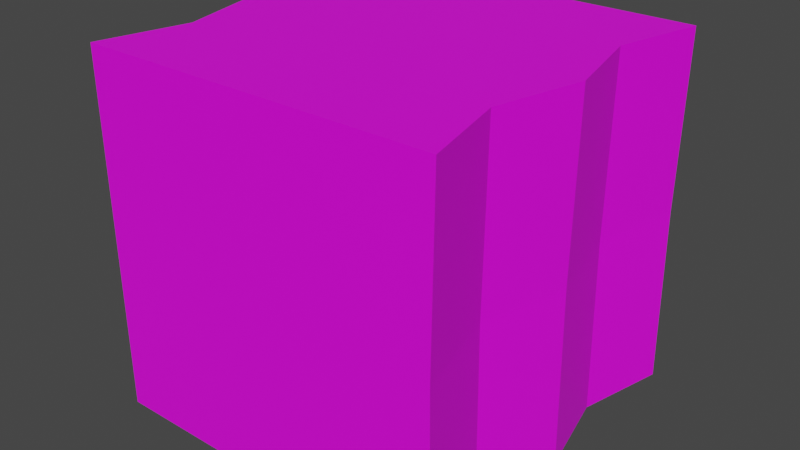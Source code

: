 # Source: tile_4.blend  (saved by Blender 2.82.7; exported with 4.5.12 LTS)
import bpy
from mathutils import Matrix  # noqa: F401  (used for matrix-valued properties, if any)

bpy.ops.wm.read_factory_settings(use_empty=True)
scene = bpy.context.scene
scene.name = 'Scene'

# ---- collections
col_collection = bpy.data.collections.new('Collection'); scene.collection.children.link(col_collection)

# ---- images (referenced by path relative to the original .blend; pixels are not part of the script)
import os
ASSET_DIR = os.environ.get("B2B_ASSET_DIR", "")  # directory of the original .blend (textures are referenced by path, not embedded)
HERE = os.path.dirname(os.path.abspath(__file__))  # packed textures are extracted next to this script under _unpacked/

def load_image(name, relpath, width, height, colorspace="sRGB"):
    """Load a texture the original file referenced (path relative to the .blend, or extracted next to this script)."""
    p = next((c for c in (os.path.join(HERE, relpath), os.path.join(ASSET_DIR, relpath)) if relpath and os.path.exists(c)), "")
    if p:
        img = bpy.data.images.load(p, check_existing=True)
        img.name = name
    else:  # same state as the original file: an image datablock whose file is absent (Cycles renders it pink)
        img = bpy.data.images.new(name, width, height)
        img.source = "FILE"
        img.filepath = "//" + (relpath or name)
    img.colorspace_settings.name = colorspace
    return img
img_test_ground_png = load_image('test_ground.png', 'test_ground.png', 1024, 1024, 'sRGB')

# ---- materials (node trees are filled in below, after node groups)
mat_material = bpy.data.materials.new('Material')
mat_material.alpha_threshold = 0.0
mat_material.use_transparent_shadow = False
mat_material.line_color = (0.0, 0.0, 0.0, 1.0)
mat_white = bpy.data.materials.new('white')
mat_white.use_transparent_shadow = False
mat_full = bpy.data.materials.new('full')
mat_full.use_transparent_shadow = False

# ---- material node trees
mat_material.use_nodes = True; mat_material.node_tree.nodes.clear()
_N = mat_material.node_tree.nodes; _L = mat_material.node_tree.links
n0 = _N.new('ShaderNodeOutputMaterial'); n0.name = 'Material Output'; n0.location = (300, 300)
n1 = _N.new('ShaderNodeBsdfPrincipled'); n1.name = 'Principled BSDF'; n1.location = (10, 300)
n1.distribution = 'GGX'
n1.subsurface_method = 'BURLEY'
n1.inputs[2].default_value = 0.4
n1.inputs[3].default_value = 1.45
n1.inputs[27].default_value = (0.0, 0.0, 0.0, 1.0)
n1.inputs[28].default_value = 1.0
_L.new(n1.outputs[0], n0.inputs[0])
n0.is_active_output = True
mat_white.use_nodes = True; mat_white.node_tree.nodes.clear()
_N = mat_white.node_tree.nodes; _L = mat_white.node_tree.links
n0 = _N.new('ShaderNodeOutputMaterial'); n0.name = 'Material Output'; n0.location = (300, 300)
n1 = _N.new('ShaderNodeBsdfPrincipled'); n1.name = 'Principled BSDF'; n1.location = (10, 300)
n1.distribution = 'GGX'
n1.subsurface_method = 'BURLEY'
n1.inputs[3].default_value = 1.45
n1.inputs[27].default_value = (0.0, 0.0, 0.0, 1.0)
n1.inputs[28].default_value = 1.0
_L.new(n1.outputs[0], n0.inputs[0])
n0.is_active_output = True
mat_full.use_nodes = True; mat_full.node_tree.nodes.clear()
_N = mat_full.node_tree.nodes; _L = mat_full.node_tree.links
n0 = _N.new('ShaderNodeOutputMaterial'); n0.name = 'Material Output'; n0.location = (300, 300)
n1 = _N.new('ShaderNodeBsdfPrincipled'); n1.name = 'Principled BSDF'; n1.location = (10, 300)
n1.distribution = 'GGX'
n1.subsurface_method = 'BURLEY'
n1.inputs[3].default_value = 1.45
n1.inputs[27].default_value = (0.0, 0.0, 0.0, 1.0)
n1.inputs[28].default_value = 1.0
n2 = _N.new('ShaderNodeTexImage'); n2.name = 'Image Texture'; n2.location = (-280, 260)
n2.image = img_test_ground_png
_L.new(n1.outputs[0], n0.inputs[0])
_L.new(n2.outputs[0], n1.inputs[0])
n0.is_active_output = True

# ---- world
world_world = bpy.data.worlds.new('World'); scene.world = world_world
world_world.use_nodes = True; world_world.node_tree.nodes.clear()
_N = world_world.node_tree.nodes; _L = world_world.node_tree.links
n0 = _N.new('ShaderNodeOutputWorld'); n0.name = 'World Output'; n0.location = (300, 300)
n1 = _N.new('ShaderNodeBackground'); n1.name = 'Background'; n1.location = (10, 300)
n1.inputs[0].default_value = (0.05088, 0.05088, 0.05088, 1.0)
_L.new(n1.outputs[0], n0.inputs[0])
n0.is_active_output = True
world_world.color = (0.05088, 0.05088, 0.05088)
world_world.use_sun_shadow = False
world_world.sun_shadow_jitter_overblur = 0.0

# ---- meshes
me_cube_026 = bpy.data.meshes.new('Cube.026')
me_cube_026.from_pydata([(1.0, 1.0, 1.0), (1.0, 1.0, -1.0), (1.0, -1.0, 1.0), (1.0, -1.0, -1.0), (-1.0, 1.0, 1.0), (-1.0, 1.0, -1.0), (-1.0, -1.0, 1.0), (-1.0, -1.0, -1.0), (-1.0, 0.0, -1.0), (1.0, 0.0, 1.0), (-1.0, 0.0, 1.0), (1.0, 0.0, -1.0), (-0.8784, 0.5, 1.0), (0.8784, 0.5, -1.0), (-0.8784, 0.5, -1.0), (0.8784, 0.5, 1.0), (-0.8784, -0.5, -1.0), (0.8784, -0.5, 1.0), (-0.8784, -0.5, 1.0), (0.8784, -0.5, -1.0), (0.9874, 1.0, 0.0), (-1.0, -1.0, 0.0), (0.9874, -1.0, 0.0), (-1.0, 1.0, 0.0), (0.9874, 0.0, 0.0), (-1.0, 0.0, 0.0), (0.8658, 0.5, 0.0), (-0.8784, 0.5, 0.0), (-0.8784, -0.5, 0.0), (0.8658, -0.5, 0.0)], [], [(17, 18, 6, 2), (22, 2, 6, 21), (27, 12, 4, 23), (16, 19, 3, 7), (29, 17, 2, 22), (23, 4, 0, 20), (26, 15, 9, 24), (14, 13, 11, 8), (28, 18, 10, 25), (15, 12, 10, 9), (0, 4, 12, 15), (5, 1, 13, 14), (20, 0, 15, 26), (25, 10, 12, 27), (21, 6, 18, 28), (24, 9, 17, 29), (8, 11, 19, 16), (9, 10, 18, 17), (11, 24, 29, 19), (7, 21, 28, 16), (8, 25, 27, 14), (1, 20, 26, 13), (16, 28, 25, 8), (13, 26, 24, 11), (5, 23, 20, 1), (19, 29, 22, 3), (14, 27, 23, 5), (3, 22, 21, 7)])
me_cube_026.polygons.foreach_set('material_index', [2, 2, 2, 2, 2, 2, 2, 2, 2, 2, 2, 2, 2, 2, 2, 2, 2, 2, 2, 2, 2, 2, 2, 2, 2, 2, 2, 2])
_uv = me_cube_026.uv_layers.new(name='UVMap')
_uv.uv.foreach_set('vector', [0.1129, 0.5595, 0.3629, 0.5595, 0.3629, 0.622, 0.1129, 0.622, 0.83, 0.6739, 0.929, 0.6739, 0.929, 0.8719, 0.83, 0.8719, 0.83, 0.2286, 0.929, 0.2286, 0.929, 0.2781, 0.83, 0.2781, 0.5331, 0.6244, 0.731, 0.6244, 0.731, 0.6739, 0.5331, 0.6739, 0.83, 0.6244, 0.929, 0.6244, 0.929, 0.6739, 0.83, 0.6739, 0.83, 0.2781, 0.929, 0.2781, 0.929, 0.476, 0.83, 0.476, 0.83, 0.5255, 0.929, 0.5255, 0.929, 0.575, 0.83, 0.575, 0.5331, 0.5255, 0.731, 0.5255, 0.731, 0.575, 0.5331, 0.575, 0.83, 0.1296, 0.929, 0.1296, 0.929, 0.1791, 0.83, 0.1791, 0.1129, 0.4345, 0.3629, 0.4345, 0.3629, 0.497, 0.1129, 0.497, 0.1129, 0.372, 0.3629, 0.372, 0.3629, 0.4345, 0.1129, 0.4345, 0.5331, 0.476, 0.731, 0.476, 0.731, 0.5255, 0.5331, 0.5255, 0.83, 0.476, 0.929, 0.476, 0.929, 0.5255, 0.83, 0.5255, 0.83, 0.1791, 0.929, 0.1791, 0.929, 0.2286, 0.83, 0.2286, 0.83, 0.08014, 0.929, 0.08014, 0.929, 0.1296, 0.83, 0.1296, 0.83, 0.575, 0.929, 0.575, 0.929, 0.6244, 0.83, 0.6244, 0.5331, 0.575, 0.731, 0.575, 0.731, 0.6244, 0.5331, 0.6244, 0.1129, 0.497, 0.3629, 0.497, 0.3629, 0.5595, 0.1129, 0.5595, 0.731, 0.575, 0.83, 0.575, 0.83, 0.6244, 0.731, 0.6244, 0.731, 0.08014, 0.83, 0.08014, 0.83, 0.1296, 0.731, 0.1296, 0.731, 0.1791, 0.83, 0.1791, 0.83, 0.2286, 0.731, 0.2286, 0.731, 0.476, 0.83, 0.476, 0.83, 0.5255, 0.731, 0.5255, 0.731, 0.1296, 0.83, 0.1296, 0.83, 0.1791, 0.731, 0.1791, 0.731, 0.5255, 0.83, 0.5255, 0.83, 0.575, 0.731, 0.575, 0.731, 0.2781, 0.83, 0.2781, 0.83, 0.476, 0.731, 0.476, 0.731, 0.6244, 0.83, 0.6244, 0.83, 0.6739, 0.731, 0.6739, 0.731, 0.2286, 0.83, 0.2286, 0.83, 0.2781, 0.731, 0.2781, 0.731, 0.6739, 0.83, 0.6739, 0.83, 0.8719, 0.731, 0.8719])
me_cube_026.materials.append(mat_material)
me_cube_026.materials.append(mat_white)
me_cube_026.materials.append(mat_full)
me_cube_026.use_remesh_preserve_volume = False
me_cube_026.use_remesh_preserve_attributes = False
me_cube_026.use_mirror_vertex_groups = False
me_cube_026.update()

# ---- objects
ob_cube_022 = bpy.data.objects.new('Cube.022', me_cube_026)

# ---- transforms, parenting, visibility, modifiers, constraints
ob_cube_022.location = (0.0, 0.0, 0.0)
ob_cube_022.scale = (0.5, 0.5, 0.5)
ob_cube_022.lock_rotations_4d = False
ob_cube_022.empty_display_type = 'ARROWS'
ob_cube_022.lineart.crease_threshold = 0.0

# ---- collection membership
col_collection.objects.link(ob_cube_022)

# ---- scene / render settings (as saved in the file)
scene.frame_start = 1; scene.frame_end = 250; scene.frame_set(1)
scene.render.engine = 'BLENDER_EEVEE_NEXT'
scene.cycles.use_denoising = False
scene.cycles.samples = 128
scene.cycles.sampling_pattern = 'TABULATED_SOBOL'
scene.cycles.use_adaptive_sampling = False
scene.cycles.use_light_tree = False
scene.view_settings.view_transform = 'Filmic'
bpy.context.view_layer.update()

# ---- added for rendering (the .blend has no active camera and no usable light): camera, sun
cam_auto = bpy.data.cameras.new('AutoCamera')
cam_auto.lens = 50.0
cam_auto.sensor_width = 36.0
cam_auto.clip_end = 1000.0
ob_auto_camera = bpy.data.objects.new('AutoCamera', cam_auto)
scene.collection.objects.link(ob_auto_camera)
ob_auto_camera.location = (1.60254, -1.92304, 1.28203)
ob_auto_camera.rotation_euler = (1.09748, -7.21219e-08, 0.694738)
scene.camera = ob_auto_camera
light_auto_sun = bpy.data.lights.new('AutoSun', 'SUN')
light_auto_sun.energy = 3.0
light_auto_sun.angle = 0.0523599
ob_auto_sun = bpy.data.objects.new('AutoSun', light_auto_sun)
scene.collection.objects.link(ob_auto_sun)
ob_auto_sun.rotation_euler = (0.872665, 0.174533, 0.523599)
bpy.context.view_layer.update()
